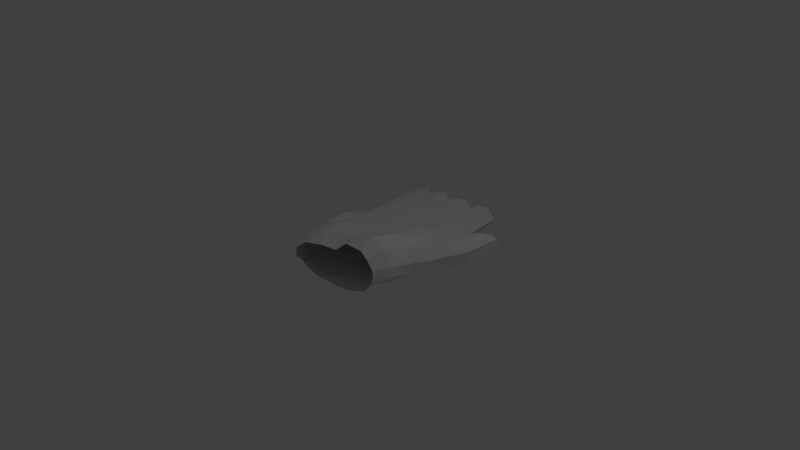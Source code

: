 # Source: hand1.blend  (saved by Blender 2.71.0; exported with 4.5.12 LTS)
import bpy
from mathutils import Matrix  # noqa: F401  (used for matrix-valued properties, if any)

bpy.ops.wm.read_factory_settings(use_empty=True)
scene = bpy.context.scene
scene.name = 'Scene'

# ---- collections
col_collection_1 = bpy.data.collections.new('Collection 1'); scene.collection.children.link(col_collection_1)

# ---- materials (node trees are filled in below, after node groups)
mat_material = bpy.data.materials.new('Material')
mat_material.alpha_threshold = 0.0
mat_material.use_transparent_shadow = False
mat_material.roughness = 0.5
mat_material.line_color = (0.0, 0.0, 0.0, 1.0)

# ---- material node trees

# ---- world
world_world = bpy.data.worlds.new('World'); scene.world = world_world
world_world.color = (0.05088, 0.05088, 0.05088)
world_world.use_sun_shadow = False
world_world.sun_shadow_jitter_overblur = 0.0
world_world.cycles.sampling_method = 'MANUAL'
world_world.cycles.sample_map_resolution = 256

# ---- cameras
cam_camera = bpy.data.cameras.new('Camera')
cam_camera.clip_end = 100.0
cam_camera.lens = 35.0
cam_camera.sensor_width = 32.0
cam_camera.sensor_height = 18.0
cam_camera.ortho_scale = 7.314
cam_camera.dof.focus_distance = 0.0
cam_camera.dof.aperture_fstop = 128.0

# ---- lights
light_lamp = bpy.data.lights.new('Lamp', 'POINT')
light_lamp.transmission_factor = 0.0
light_lamp.cutoff_distance = 30.0
light_lamp.energy = 100.0
light_lamp.shadow_buffer_clip_start = 1.001
light_lamp.shadow_soft_size = 0.1
light_lamp.shadow_maximum_resolution = 0.006
light_lamp.use_absolute_resolution = True
light_lamp.cycles.use_multiple_importance_sampling = False

# ---- meshes
me_cube = bpy.data.meshes.new('Cube')
me_cube.from_pydata([(-0.7861, -0.4132, 0.1865), (-0.9033, 0.5602, 0.1224), (0.4433, 0.6923, -0.2277), (-0.7696, -0.4053, -0.1401), (-0.8682, 0.5036, -0.08056), (0.49, 0.7068, -0.064), (0.3831, 0.7975, 0.1141), (-0.635, 0.7142, 0.1123), (-0.5263, 0.6011, -0.1254), (-0.5499, -0.3981, 0.2621), (0.1187, 0.6272, -0.2217), (-0.6045, 0.5105, -0.1394), (0.0864, -0.3537, -0.1963), (-0.5516, -0.4145, -0.1821), (-0.8859, 0.2678, 0.1965), (0.4376, 0.4273, -0.1341), (-0.8547, 0.2445, -0.1133), (0.5003, 0.5512, 0.008915), (-0.6485, 0.2986, 0.1903), (0.07454, 0.3608, -0.2248), (-0.6236, 0.2906, -0.1708), (-0.619, -0.7793, 0.1485), (-0.6754, -0.6409, -0.09906), (-0.5645, 0.7896, 0.0838), (-0.4991, -0.6972, 0.2438), (0.1011, -0.6176, -0.2207), (-0.5313, -0.6646, -0.155), (0.3867, -0.5368, 0.3885), (0.5594, 0.4413, 0.113), (0.07547, 0.8098, 0.144), (0.7994, 0.2866, 0.3339), (0.6263, 0.4353, 0.3086), (0.7468, 0.4392, -0.04118), (0.6314, 0.5085, 0.1137), (0.5637, 0.3579, 0.3149), (0.3796, -0.3481, 0.5082), (0.8965, 0.2914, 0.02455), (0.5931, 0.03969, -0.07332), (0.9104, 0.2526, 0.1896), (-0.8426, -0.07486, 0.1996), (0.6498, -0.2599, 0.02677), (-0.6154, -0.05014, 0.2595), (0.2514, 0.2901, 0.3217), (0.504, -0.504, -0.04197), (0.07271, 0.08035, 0.3408), (0.4265, -0.01653, 0.4537), (0.1464, -0.5637, 0.4116), (-0.05693, -0.2942, 0.3258), (0.05776, -0.659, 0.3319), (-0.07654, 0.1085, 0.2428), (-0.8269, -0.4024, 0.01745), (-0.9191, 0.504, 0.03798), (-0.6227, 0.5786, -0.01219), (-0.8842, -0.07472, 0.03187), (-0.6197, -0.7797, 0.0223), (0.09758, 0.7358, -0.03654), (-0.2413, 0.5754, -0.198), (-0.2833, -0.3992, -0.2063), (-0.339, 0.7806, 0.1309), (-0.3275, 0.3394, 0.2018), (-0.2876, -0.04993, -0.2194), (-0.3268, -0.6778, -0.1787), (-0.214, -0.6633, 0.2964), (-0.2672, -0.3389, 0.2739), (-0.3101, 0.01493, 0.2316), (-0.2888, 0.6625, -0.02663), (0.07248, -0.01541, -0.1948), (-0.8285, -0.08277, -0.1324), (-0.5824, -0.06767, -0.1798), (-0.9295, 0.2735, 0.0233), (-0.2982, 0.3231, -0.2199), (0.1154, 0.8061, -0.04208), (0.1762, 0.8881, 0.09971), (0.186, 0.7588, -0.1905), (0.3561, 0.8783, 0.08359), (0.4545, 0.8422, -0.06607), (0.385, -0.2855, -0.1346), (0.4271, -0.5653, -0.1551), (0.0499, 0.8032, -0.03917), (0.0244, -0.266, 0.3994), (-0.1769, 0.672, -0.1722), (-0.03239, 0.8728, 0.1129), (0.3911, 0.8018, -0.1915), (-0.2746, 0.7401, -0.03297), (-0.2313, 0.8503, 0.09816), (0.00199, 0.7102, -0.1951), (-0.6053, 0.6667, -0.01688), (-0.3586, 0.6331, -0.1731), (-0.4254, 0.8191, 0.09348), (-0.3395, 0.7378, -0.02871), (-0.8531, 0.6533, 0.08678), (-0.8391, 0.5794, -0.06867), (-0.7121, 0.7346, 0.1027), (-0.6953, 0.5994, -0.1226), (-0.9057, 0.5767, 0.02832), (-0.6588, 0.6484, -0.01267), (-0.6383, 1.179, -0.1595), (-0.6621, 1.236, 0.04911), (0.004101, 1.324, -0.08408), (0.0787, 1.282, 0.04535), (0.07746, 1.299, -0.2252), (0.2634, 1.315, 0.05245), (0.3485, 1.34, -0.1104), (-0.06112, 1.319, -0.08159), (-0.3157, 1.274, -0.2021), (-0.1291, 1.268, 0.05813), (0.2591, 1.312, -0.2453), (-0.3918, 1.272, -0.07362), (-0.3288, 1.295, 0.06315), (-0.1215, 1.296, -0.2247), (-0.7154, 1.207, -0.05535), (-0.4968, 1.232, -0.204), (-0.5229, 1.264, 0.05848), (-0.4549, 1.262, -0.07088), (-0.9506, 1.098, 0.05178), (-0.9481, 1.085, -0.1129), (-0.8097, 1.181, 0.06799), (-0.8078, 1.151, -0.1569), (-1.015, 1.081, -0.01616), (-0.7688, 1.19, -0.05075), (-0.7418, 1.658, -0.2017), (-0.7656, 1.715, 0.006883), (-0.09939, 1.803, -0.1263), (-0.02479, 1.761, 0.003126), (-0.02603, 1.778, -0.2674), (0.16, 1.794, 0.01022), (0.245, 1.819, -0.1526), (-0.1646, 1.798, -0.1238), (-0.4192, 1.753, -0.2443), (-0.2326, 1.747, 0.01591), (0.1556, 1.791, -0.2876), (-0.4953, 1.751, -0.1158), (-0.4323, 1.774, 0.02093), (-0.225, 1.775, -0.2669), (-0.8189, 1.686, -0.09758), (-0.6002, 1.712, -0.2462), (-0.6264, 1.743, 0.01625), (-0.5584, 1.742, -0.1131), (-1.054, 1.577, 0.009552), (-1.052, 1.565, -0.1552), (-0.9131, 1.66, 0.02576), (-0.9112, 1.63, -0.1992), (-1.118, 1.561, -0.05838), (-0.8723, 1.669, -0.09297), (-0.8119, 1.983, -0.2303), (-0.8357, 2.04, -0.02173), (-0.1695, 2.128, -0.1549), (-0.09492, 2.086, -0.02549), (-0.09616, 2.103, -0.296), (0.08983, 2.119, -0.01839), (0.1749, 2.143, -0.1812), (-0.2347, 2.123, -0.1524), (-0.4893, 2.078, -0.2729), (-0.3027, 2.072, -0.01271), (0.08548, 2.116, -0.3162), (-0.5655, 2.076, -0.1445), (-0.4782, 2.026, -0.00718), (-0.2952, 2.1, -0.2955), (-0.8891, 2.011, -0.1262), (-0.6704, 2.036, -0.2748), (-0.6965, 2.068, -0.01236), (-0.6285, 2.066, -0.1417), (-1.124, 1.902, -0.01906), (-1.122, 1.889, -0.1838), (-0.9833, 1.985, -0.002854), (-0.9814, 1.955, -0.2278), (-1.188, 1.885, -0.087), (-0.9425, 1.993, -0.1216), (1.003, 0.5709, 0.3619), (0.8395, 0.7163, 0.3177), (0.979, 0.7458, -0.02156), (0.8663, 0.7592, 0.1261), (1.089, 0.6024, 0.0304), (1.115, 0.5598, 0.2413), (1.115, 0.7654, 0.3968), (0.9961, 0.8618, 0.3627), (1.166, 1.076, 0.2263), (1.087, 1.049, 0.291), (1.291, 0.9768, 0.271), (1.272, 0.9114, 0.3573), (0.8466, 0.2014, 0.01322), (0.5396, -0.4927, 0.05662), (0.684, 0.3672, -0.06064), (0.7505, 0.2049, 0.3294), (0.8586, 0.1695, 0.174), (0.0979, 0.3965, 0.2265), (0.3907, 0.5043, 0.1741), (0.5771, -0.25, -0.07745), (0.7221, -0.005929, 0.0112), (0.5393, -0.4981, 0.1581), (0.3767, 0.04913, -0.1362), (0.4759, -0.5139, 0.2776), (0.6184, -0.03254, 0.3381), (0.5335, -0.3212, 0.3639), (0.7348, -0.03475, 0.1632), (0.6472, -0.2855, 0.1691)], [], [(41, 9, 0, 39), (69, 16, 4, 51), (1, 51, 94, 90), (64, 63, 9, 41), (60, 68, 13, 57), (57, 13, 26, 61), (33, 28, 182, 32), (63, 47, 48, 62), (7, 18, 14, 1), (11, 4, 16, 20), (58, 59, 18, 7), (31, 34, 183, 30), (2, 10, 19, 15), (56, 11, 20, 70), (30, 183, 184, 38), (47, 49, 44, 79), (13, 3, 22, 26), (50, 0, 21, 54), (0, 9, 24, 21), (17, 15, 182, 28), (34, 45, 192, 183), (190, 76, 187, 37), (36, 180, 184, 38), (33, 28, 34, 31), (76, 77, 43, 187), (49, 185, 42, 44), (39, 53, 69, 14), (59, 64, 41, 18), (20, 16, 67, 68), (0, 50, 53, 39), (190, 66, 12, 76), (16, 69, 53, 67), (50, 3, 67, 53), (35, 45, 192, 193), (68, 67, 3, 13), (15, 17, 5, 2), (193, 192, 194, 195), (76, 12, 25, 77), (15, 190, 37, 182), (186, 17, 28, 34), (58, 65, 83, 84), (14, 69, 51, 1), (52, 7, 92, 95), (3, 50, 54, 22), (65, 56, 80, 83), (29, 55, 71, 72), (55, 10, 73, 71), (49, 47, 63, 64), (66, 60, 57, 12), (12, 57, 61, 25), (9, 63, 62, 24), (10, 56, 70, 19), (18, 41, 39, 14), (65, 58, 88, 89), (56, 65, 89, 87), (5, 17, 186, 6), (192, 183, 184, 194), (29, 185, 59, 58), (37, 187, 40, 188), (46, 79, 35, 27), (60, 70, 20, 68), (70, 60, 66, 19), (6, 186, 185, 29), (5, 6, 74, 75), (10, 2, 82, 73), (15, 19, 66, 190), (2, 5, 75, 82), (23, 86, 110, 97), (74, 72, 99, 101), (185, 49, 64, 59), (6, 29, 72, 74), (32, 182, 180, 36), (185, 186, 34, 42), (94, 91, 115, 118), (8, 87, 111, 96), (29, 58, 84, 81), (10, 55, 78, 85), (55, 29, 81, 78), (56, 10, 85, 80), (84, 83, 107, 108), (75, 74, 101, 102), (11, 56, 87, 8), (7, 52, 86, 23), (52, 11, 8, 86), (58, 7, 23, 88), (80, 85, 109, 104), (93, 95, 119, 117), (11, 52, 95, 93), (4, 11, 93, 91), (51, 4, 91, 94), (7, 1, 90, 92), (106, 102, 126, 130), (100, 106, 130, 124), (111, 113, 137, 135), (105, 108, 132, 129), (118, 115, 139, 142), (107, 104, 128, 131), (109, 103, 127, 133), (117, 119, 143, 141), (81, 84, 108, 105), (82, 75, 102, 106), (88, 23, 97, 112), (78, 81, 105, 103), (85, 78, 103, 109), (90, 94, 118, 114), (89, 88, 112, 113), (71, 73, 100, 98), (83, 80, 104, 107), (91, 93, 117, 115), (72, 71, 98, 99), (92, 90, 114, 116), (73, 82, 106, 100), (86, 8, 96, 110), (95, 92, 116, 119), (87, 89, 113, 111), (128, 133, 157, 152), (138, 142, 166, 162), (121, 134, 158, 145), (125, 123, 147, 149), (120, 135, 159, 144), (130, 126, 150, 154), (124, 130, 154, 148), (135, 137, 161, 159), (96, 111, 135, 120), (101, 99, 123, 125), (97, 110, 134, 121), (114, 118, 142, 138), (104, 109, 133, 128), (112, 97, 121, 136), (115, 117, 141, 139), (103, 105, 129, 127), (108, 107, 131, 132), (116, 114, 138, 140), (113, 112, 136, 137), (102, 101, 125, 126), (99, 98, 122, 123), (119, 116, 140, 143), (98, 100, 124, 122), (110, 96, 120, 134), (149, 147, 146, 150), (154, 150, 146, 148), (155, 151, 153, 156), (152, 157, 151, 155), (158, 161, 160, 145), (144, 159, 161, 158), (167, 164, 162, 166), (165, 167, 166, 163), (136, 121, 145, 160), (139, 141, 165, 163), (127, 129, 153, 151), (132, 131, 155, 156), (140, 138, 162, 164), (137, 136, 160, 161), (126, 125, 149, 150), (123, 122, 146, 147), (143, 140, 164, 167), (122, 124, 148, 146), (134, 120, 144, 158), (141, 143, 167, 165), (133, 127, 151, 157), (131, 128, 152, 155), (142, 139, 163, 166), (129, 132, 156, 153), (36, 38, 173, 172), (32, 36, 172, 170), (172, 173, 179, 178), (170, 172, 178, 176), (30, 38, 173, 168), (33, 31, 169, 171), (33, 32, 170, 171), (31, 30, 168, 169), (174, 179, 177, 175), (176, 178, 179, 177), (168, 173, 179, 174), (171, 169, 175, 177), (171, 170, 176, 177), (169, 168, 174, 175), (45, 35, 79, 44), (181, 189, 195, 40), (188, 40, 195, 194), (193, 195, 189, 191), (48, 47, 79, 46), (42, 34, 45, 44), (43, 181, 40, 187), (35, 193, 191, 27), (182, 37, 188, 180), (180, 188, 194, 184)])
me_cube.materials.append(mat_material)
me_cube.use_remesh_preserve_volume = False
me_cube.use_remesh_preserve_attributes = False
me_cube.use_mirror_vertex_groups = False
me_cube.update()

# ---- objects
ob_cube = bpy.data.objects.new('Cube', me_cube)
ob_lamp = bpy.data.objects.new('Lamp', light_lamp)
ob_camera = bpy.data.objects.new('Camera', cam_camera)

# ---- transforms, parenting, visibility, modifiers, constraints
ob_cube.location = (0.0, 0.0, 0.0)
ob_cube.lock_rotations_4d = False
ob_cube.empty_display_type = 'ARROWS'
ob_cube.lineart.crease_threshold = 0.0
ob_lamp.location = (4.076, 1.005, 5.904)
ob_lamp.rotation_euler = (0.6503, 0.05522, 1.866)
ob_lamp.lock_rotations_4d = False
ob_lamp.empty_display_type = 'ARROWS'
ob_lamp.color = (0.0, 0.0, 0.0, 0.0)
ob_lamp.lineart.crease_threshold = 0.0
ob_camera.location = (7.481, -6.508, 5.344)
ob_camera.rotation_euler = (1.109, 0.01082, 0.8149)
ob_camera.lock_rotations_4d = False
ob_camera.empty_display_type = 'ARROWS'
ob_camera.color = (0.0, 0.0, 0.0, 0.0)
ob_camera.display_type = 'WIRE'
ob_camera.lineart.crease_threshold = 0.0

# ---- collection membership
col_collection_1.objects.link(ob_cube)
col_collection_1.objects.link(ob_lamp)
col_collection_1.objects.link(ob_camera)

# ---- scene / render settings (as saved in the file)
scene.camera = ob_camera
scene.frame_start = 1; scene.frame_end = 250; scene.frame_set(1)
scene.render.engine = 'BLENDER_EEVEE_NEXT'
scene.render.resolution_percentage = 50
scene.render.dither_intensity = 0.0
scene.cycles.use_denoising = False
scene.cycles.samples = 10
scene.cycles.sampling_pattern = 'TABULATED_SOBOL'
scene.cycles.light_sampling_threshold = 0.0
scene.cycles.use_adaptive_sampling = False
scene.cycles.use_light_tree = False
scene.cycles.blur_glossy = 0.0
scene.cycles.volume_bounces = 1
scene.cycles.pixel_filter_type = 'GAUSSIAN'
scene.cycles.sample_clamp_indirect = 0.0
scene.view_settings.view_transform = 'Standard'
bpy.context.view_layer.update()

